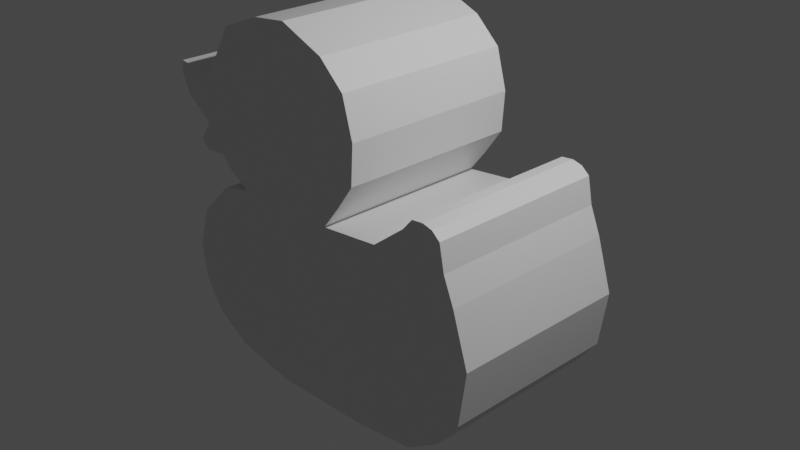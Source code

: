 # Source: duck2dtest.blend  (saved by Blender 3.0.42; exported with 4.5.12 LTS)
import bpy
from mathutils import Matrix  # noqa: F401  (used for matrix-valued properties, if any)

bpy.ops.wm.read_factory_settings(use_empty=True)
scene = bpy.context.scene
scene.name = 'Scene'

# ---- collections
col_collection = bpy.data.collections.new('Collection'); scene.collection.children.link(col_collection)

# ---- materials (node trees are filled in below, after node groups)
mat_material = bpy.data.materials.new('Material')
mat_material.alpha_threshold = 0.0
mat_material.use_transparent_shadow = False
mat_material.line_color = (0.0, 0.0, 0.0, 1.0)

# ---- material node trees
mat_material.use_nodes = True; mat_material.node_tree.nodes.clear()
_N = mat_material.node_tree.nodes; _L = mat_material.node_tree.links
n0 = _N.new('ShaderNodeOutputMaterial'); n0.name = 'Material Output'; n0.location = (300, 300)
n1 = _N.new('ShaderNodeBsdfPrincipled'); n1.name = 'Principled BSDF'; n1.location = (10, 300)
n1.distribution = 'GGX'
n1.subsurface_method = 'RANDOM_WALK_SKIN'
n1.inputs[2].default_value = 0.4
n1.inputs[3].default_value = 1.45
n1.inputs[27].default_value = (0.0, 0.0, 0.0, 1.0)
n1.inputs[28].default_value = 1.0
_L.new(n1.outputs[0], n0.inputs[0])
n0.is_active_output = True

# ---- world
world_world = bpy.data.worlds.new('World'); scene.world = world_world
world_world.use_nodes = True; world_world.node_tree.nodes.clear()
_N = world_world.node_tree.nodes; _L = world_world.node_tree.links
n0 = _N.new('ShaderNodeOutputWorld'); n0.name = 'World Output'; n0.location = (300, 300)
n1 = _N.new('ShaderNodeBackground'); n1.name = 'Background'; n1.location = (10, 300)
n1.inputs[0].default_value = (0.05088, 0.05088, 0.05088, 1.0)
_L.new(n1.outputs[0], n0.inputs[0])
n0.is_active_output = True
world_world.color = (0.05088, 0.05088, 0.05088)
world_world.use_sun_shadow = False
world_world.sun_shadow_jitter_overblur = 0.0

# ---- cameras
cam_camera = bpy.data.cameras.new('Camera')
cam_camera.clip_end = 100.0
cam_camera.ortho_scale = 7.314

# ---- lights
light_light = bpy.data.lights.new('Light', 'POINT')
light_light.transmission_factor = 0.0
light_light.energy = 1000.0
light_light.shadow_soft_size = 0.1
light_light.shadow_maximum_resolution = 0.006
light_light.use_absolute_resolution = True

# ---- meshes
me_cube = bpy.data.meshes.new('Cube')
me_cube.from_pydata([(0.6008, 0.9667, 1.088), (1.077, 0.9667, -0.9289), (0.6008, -1.033, 1.088), (1.077, -1.033, -0.9289), (-1.0, 0.9667, 0.9622), (-0.14, 0.9667, -0.9905), (-1.0, -1.033, 0.9622), (-0.14, -1.033, -0.9905), (2.475, 0.9667, 0.3612), (1.751, 0.9667, -0.8354), (2.475, -1.033, 0.3612), (1.751, -1.033, -0.8354), (1.297, 0.9667, 1.165), (1.297, -1.033, 1.165), (2.297, 0.9667, 0.9222), (2.297, -1.033, 0.9222), (-0.8582, 0.9667, -0.8677), (-0.8582, -1.033, -0.8677), (-1.387, -1.033, 0.5842), (-1.387, 0.9667, 0.5842), (0.8072, -1.033, 1.352), (-0.6258, -1.033, 1.057), (0.8072, 0.9667, 1.352), (-0.6258, 0.9667, 1.057), (2.388, 0.9667, -0.2509), (2.148, 0.9667, -0.568), (2.388, -1.033, -0.2509), (2.148, -1.033, -0.568), (1.672, 0.9667, 1.459), (1.672, -1.033, 1.459), (2.176, 0.9667, 1.214), (2.176, -1.033, 1.214), (1.784, 0.9667, 1.589), (1.784, -1.033, 1.589), (2.119, 0.9667, 1.498), (2.119, -1.033, 1.498), (1.917, 0.9667, 1.604), (1.917, -1.033, 1.604), (2.027, 0.9667, 1.576), (2.027, -1.033, 1.576), (-1.256, 0.9667, -0.6373), (-1.256, -1.033, -0.6373), (-1.549, -1.033, 0.1152), (-1.549, 0.9667, 0.1152), (-1.436, 0.9667, -0.3865), (-1.436, -1.033, -0.3865), (-1.503, -1.033, -0.2397), (-1.503, 0.9667, -0.2397), (1.002, -1.033, 1.627), (-0.8958, -1.033, 1.219), (1.002, 0.9667, 1.627), (-0.8958, 0.9667, 1.219), (1.029, -1.033, 2.062), (-0.9895, -1.033, 1.336), (1.029, 0.9667, 2.062), (-0.9895, 0.9667, 1.336), (0.9073, -1.033, 2.491), (-1.255, -1.033, 1.319), (0.9073, 0.9667, 2.491), (-1.255, 0.9667, 1.319), (0.6192, -1.033, 2.758), (-1.366, -1.033, 1.402), (0.6192, 0.9667, 2.758), (-1.366, 0.9667, 1.402), (0.1, -1.033, 2.968), (-1.216, -1.033, 1.626), (0.1, 0.9667, 2.968), (-1.216, 0.9667, 1.626), (-0.3062, -1.033, 2.921), (-1.529, -1.033, 1.854), (-0.3062, 0.9667, 2.921), (-1.529, 0.9667, 1.854), (-0.7852, -1.033, 2.737), (-0.7852, 0.9667, 2.737), (-1.11, -1.033, 2.21), (-1.11, 0.9667, 2.21), (-1.299, -1.033, 2.147), (-1.631, -1.033, 2.074), (-1.631, 0.9667, 2.074), (-1.299, 0.9667, 2.147), (-1.454, -1.033, 2.179), (-1.605, -1.033, 2.201), (-1.605, 0.9667, 2.201), (-1.454, 0.9667, 2.179)], [], [(6, 2, 20, 21), (3, 2, 6, 7), (5, 7, 17, 16), (5, 1, 3, 7), (2, 3, 11, 10), (5, 4, 0, 1), (8, 10, 26, 24), (1, 0, 8, 9), (3, 1, 9, 11), (2, 10, 15, 13), (13, 15, 31, 29), (0, 2, 13, 12), (8, 0, 12, 14), (10, 8, 14, 15), (19, 16, 40, 43), (6, 4, 19, 18), (4, 5, 16, 19), (7, 6, 18, 17), (23, 21, 49, 51), (4, 6, 21, 23), (2, 0, 22, 20), (0, 4, 23, 22), (25, 24, 26, 27), (9, 8, 24, 25), (11, 9, 25, 27), (10, 11, 27, 26), (29, 31, 35, 33), (12, 13, 29, 28), (14, 12, 28, 30), (15, 14, 30, 31), (34, 32, 36, 38), (28, 29, 33, 32), (30, 28, 32, 34), (31, 30, 34, 35), (36, 37, 39, 38), (35, 34, 38, 39), (33, 35, 39, 37), (32, 33, 37, 36), (40, 41, 45, 44), (16, 17, 41, 40), (18, 19, 43, 42), (17, 18, 42, 41), (45, 46, 47, 44), (42, 43, 47, 46), (41, 42, 46, 45), (43, 40, 44, 47), (51, 49, 53, 55), (21, 20, 48, 49), (22, 23, 51, 50), (20, 22, 50, 48), (55, 53, 57, 59), (49, 48, 52, 53), (50, 51, 55, 54), (48, 50, 54, 52), (58, 59, 63, 62), (53, 52, 56, 57), (54, 55, 59, 58), (52, 54, 58, 56), (63, 61, 65, 67), (56, 58, 62, 60), (59, 57, 61, 63), (57, 56, 60, 61), (65, 64, 68, 72, 74, 69), (61, 60, 64, 65), (62, 63, 67, 66), (60, 62, 66, 64), (75, 71, 78, 79), (66, 67, 71, 75, 73, 70), (64, 66, 70, 68), (67, 65, 69, 71), (70, 73, 72, 68), (73, 75, 74, 72), (79, 78, 82, 83), (71, 69, 77, 78), (74, 75, 79, 76), (69, 74, 76, 77), (83, 82, 81, 80), (77, 76, 80, 81), (76, 79, 83, 80), (78, 77, 81, 82)])
_uv = me_cube.uv_layers.new(name='UVMap')
_uv.uv.foreach_set('vector', [0.625, 1.0, 0.625, 0.75, 0.625, 0.75, 0.625, 1.0, 0.375, 0.75, 0.625, 0.75, 0.625, 1.0, 0.375, 1.0, 0.125, 0.5, 0.125, 0.75, 0.125, 0.75, 0.125, 0.5, 0.125, 0.5, 0.375, 0.5, 0.375, 0.75, 0.125, 0.75, 0.625, 0.75, 0.375, 0.75, 0.375, 0.75, 0.625, 0.75, 0.375, 0.25, 0.625, 0.25, 0.625, 0.5, 0.375, 0.5, 0.625, 0.5, 0.625, 0.75, 0.625, 0.75, 0.625, 0.5, 0.375, 0.5, 0.625, 0.5, 0.625, 0.5, 0.375, 0.5, 0.375, 0.75, 0.375, 0.5, 0.375, 0.5, 0.375, 0.75, 0.625, 0.75, 0.625, 0.75, 0.625, 0.75, 0.625, 0.75, 0.625, 0.75, 0.625, 0.75, 0.625, 0.75, 0.625, 0.75, 0.625, 0.5, 0.625, 0.75, 0.625, 0.75, 0.625, 0.5, 0.625, 0.5, 0.625, 0.5, 0.625, 0.5, 0.625, 0.5, 0.625, 0.75, 0.625, 0.5, 0.625, 0.5, 0.625, 0.75, 0.625, 0.25, 0.375, 0.25, 0.375, 0.25, 0.625, 0.25, 0.875, 0.75, 0.875, 0.5, 0.875, 0.5, 0.875, 0.75, 0.625, 0.25, 0.375, 0.25, 0.375, 0.25, 0.625, 0.25, 0.375, 1.0, 0.625, 1.0, 0.625, 1.0, 0.375, 1.0, 0.875, 0.5, 0.875, 0.75, 0.875, 0.75, 0.875, 0.5, 0.875, 0.5, 0.875, 0.75, 0.875, 0.75, 0.875, 0.5, 0.625, 0.75, 0.625, 0.5, 0.625, 0.5, 0.625, 0.75, 0.625, 0.5, 0.625, 0.25, 0.625, 0.25, 0.625, 0.5, 0.375, 0.5, 0.625, 0.5, 0.625, 0.75, 0.375, 0.75, 0.375, 0.5, 0.625, 0.5, 0.625, 0.5, 0.375, 0.5, 0.375, 0.75, 0.375, 0.5, 0.375, 0.5, 0.375, 0.75, 0.625, 0.75, 0.375, 0.75, 0.375, 0.75, 0.625, 0.75, 0.625, 0.75, 0.625, 0.75, 0.625, 0.75, 0.625, 0.75, 0.625, 0.5, 0.625, 0.75, 0.625, 0.75, 0.625, 0.5, 0.625, 0.5, 0.625, 0.5, 0.625, 0.5, 0.625, 0.5, 0.625, 0.75, 0.625, 0.5, 0.625, 0.5, 0.625, 0.75, 0.625, 0.5, 0.625, 0.5, 0.625, 0.5, 0.625, 0.5, 0.625, 0.5, 0.625, 0.75, 0.625, 0.75, 0.625, 0.5, 0.625, 0.5, 0.625, 0.5, 0.625, 0.5, 0.625, 0.5, 0.625, 0.75, 0.625, 0.5, 0.625, 0.5, 0.625, 0.75, 0.625, 0.5, 0.625, 0.75, 0.625, 0.75, 0.625, 0.5, 0.625, 0.75, 0.625, 0.5, 0.625, 0.5, 0.625, 0.75, 0.625, 0.75, 0.625, 0.75, 0.625, 0.75, 0.625, 0.75, 0.625, 0.5, 0.625, 0.75, 0.625, 0.75, 0.625, 0.5, 0.125, 0.5, 0.125, 0.75, 0.125, 0.75, 0.125, 0.5, 0.125, 0.5, 0.125, 0.75, 0.125, 0.75, 0.125, 0.5, 0.875, 0.75, 0.875, 0.5, 0.875, 0.5, 0.875, 0.75, 0.375, 1.0, 0.625, 1.0, 0.625, 1.0, 0.375, 1.0, 0.375, 0.0, 0.625, 0.0, 0.625, 0.25, 0.375, 0.25, 0.875, 0.75, 0.875, 0.5, 0.875, 0.5, 0.875, 0.75, 0.375, 1.0, 0.625, 1.0, 0.625, 1.0, 0.375, 1.0, 0.625, 0.25, 0.375, 0.25, 0.375, 0.25, 0.625, 0.25, 0.875, 0.5, 0.875, 0.75, 0.875, 0.75, 0.875, 0.5, 0.625, 1.0, 0.625, 0.75, 0.625, 0.75, 0.625, 1.0, 0.625, 0.5, 0.625, 0.25, 0.625, 0.25, 0.625, 0.5, 0.625, 0.75, 0.625, 0.5, 0.625, 0.5, 0.625, 0.75, 0.875, 0.5, 0.875, 0.75, 0.875, 0.75, 0.875, 0.5, 0.625, 1.0, 0.625, 0.75, 0.625, 0.75, 0.625, 1.0, 0.625, 0.5, 0.625, 0.25, 0.625, 0.25, 0.625, 0.5, 0.625, 0.75, 0.625, 0.5, 0.625, 0.5, 0.625, 0.75, 0.625, 0.5, 0.625, 0.25, 0.625, 0.25, 0.625, 0.5, 0.625, 1.0, 0.625, 0.75, 0.625, 0.75, 0.625, 1.0, 0.625, 0.5, 0.625, 0.25, 0.625, 0.25, 0.625, 0.5, 0.625, 0.75, 0.625, 0.5, 0.625, 0.5, 0.625, 0.75, 0.875, 0.5, 0.875, 0.75, 0.875, 0.75, 0.875, 0.5, 0.625, 0.75, 0.625, 0.5, 0.625, 0.5, 0.625, 0.75, 0.875, 0.5, 0.875, 0.75, 0.875, 0.75, 0.875, 0.5, 0.625, 1.0, 0.625, 0.75, 0.625, 0.75, 0.625, 1.0, 0.625, 1.0, 0.625, 0.75, 0.625, 0.75, 0.625, 0.875, 0.625, 0.9375, 0.625, 1.0, 0.625, 1.0, 0.625, 0.75, 0.625, 0.75, 0.625, 1.0, 0.625, 0.5, 0.625, 0.25, 0.625, 0.25, 0.625, 0.5, 0.625, 0.75, 0.625, 0.5, 0.625, 0.5, 0.625, 0.75, 0.625, 0.3125, 0.625, 0.25, 0.625, 0.25, 0.625, 0.3125, 0.625, 0.5, 0.625, 0.25, 0.625, 0.25, 0.625, 0.3125, 0.625, 0.375, 0.625, 0.5, 0.625, 0.75, 0.625, 0.5, 0.625, 0.5, 0.625, 0.75, 0.875, 0.5, 0.875, 0.75, 0.875, 0.75, 0.875, 0.5, 0.625, 0.5, 0.75, 0.5, 0.75, 0.75, 0.625, 0.75, 0.75, 0.5, 0.8125, 0.5, 0.8125, 0.75, 0.75, 0.75, 0.625, 0.3125, 0.625, 0.25, 0.625, 0.25, 0.625, 0.3125, 0.875, 0.5, 0.875, 0.75, 0.875, 0.75, 0.875, 0.5, 0.8125, 0.75, 0.8125, 0.5, 0.8125, 0.5, 0.8125, 0.75, 0.625, 1.0, 0.625, 0.9375, 0.625, 0.9375, 0.625, 1.0, 0.8125, 0.5, 0.875, 0.5, 0.875, 0.75, 0.8125, 0.75, 0.625, 1.0, 0.625, 0.9375, 0.625, 0.9375, 0.625, 1.0, 0.8125, 0.75, 0.8125, 0.5, 0.8125, 0.5, 0.8125, 0.75, 0.875, 0.5, 0.875, 0.75, 0.875, 0.75, 0.875, 0.5])
me_cube.materials.append(mat_material)
me_cube.use_remesh_preserve_volume = False
me_cube.use_remesh_preserve_attributes = False
me_cube.use_mirror_vertex_groups = False
me_cube.update()

# ---- objects
ob_cube = bpy.data.objects.new('Cube', me_cube)
ob_light = bpy.data.objects.new('Light', light_light)
ob_camera = bpy.data.objects.new('Camera', cam_camera)
ob_empty = bpy.data.objects.new('Empty', None)
ob_empty_001 = bpy.data.objects.new('Empty.001', None)

# ---- transforms, parenting, visibility, modifiers, constraints
ob_cube.location = (-0.5292, -1.079e-07, -0.8033)
ob_cube.lock_rotations_4d = False
ob_cube.empty_display_type = 'ARROWS'
ob_cube.lineart.crease_threshold = 0.0
ob_light.location = (4.076, 1.005, 5.904)
ob_light.rotation_euler = (0.6503, 0.05522, 1.866)
ob_light.lock_rotations_4d = False
ob_light.empty_display_type = 'ARROWS'
ob_light.color = (0.0, 0.0, 0.0, 0.0)
ob_light.lineart.crease_threshold = 0.0
ob_camera.location = (7.359, -6.926, 4.958)
ob_camera.rotation_euler = (1.109, 0.0, 0.8149)
ob_camera.lock_rotations_4d = False
ob_camera.empty_display_type = 'ARROWS'
ob_camera.color = (0.0, 0.0, 0.0, 0.0)
ob_camera.display_type = 'WIRE'
ob_camera.lineart.crease_threshold = 0.0
ob_empty.location = (0.0, 0.0, 0.0)
ob_empty.rotation_euler = (1.571, 0.0, 3.142)
ob_empty.empty_display_type = 'IMAGE'
ob_empty.empty_display_size = 5.0
ob_empty.empty_image_depth = 'FRONT'
ob_empty.use_empty_image_alpha = True
ob_empty.color = (1.0, 1.0, 1.0, 0.1651)
ob_empty_001.location = (0.0, 0.0, 0.0)
ob_empty_001.rotation_euler = (1.571, -0.0, 1.571)
ob_empty_001.empty_display_type = 'IMAGE'
ob_empty_001.empty_display_size = 13.3
ob_empty_001.empty_image_offset = (-0.5, -0.444)
ob_empty_001.empty_image_depth = 'FRONT'
ob_empty_001.use_empty_image_alpha = True
ob_empty_001.color = (1.0, 1.0, 1.0, 0.1468)

# ---- collection membership
col_collection.objects.link(ob_cube)
col_collection.objects.link(ob_light)
col_collection.objects.link(ob_camera)
col_collection.objects.link(ob_empty)
col_collection.objects.link(ob_empty_001)

# ---- scene / render settings (as saved in the file)
scene.camera = ob_camera
scene.frame_start = 1; scene.frame_end = 250; scene.frame_set(1)
scene.render.engine = 'BLENDER_EEVEE_NEXT'
scene.cycles.sampling_pattern = 'TABULATED_SOBOL'
scene.cycles.use_light_tree = False
scene.view_settings.view_transform = 'Filmic'
bpy.context.view_layer.update()
